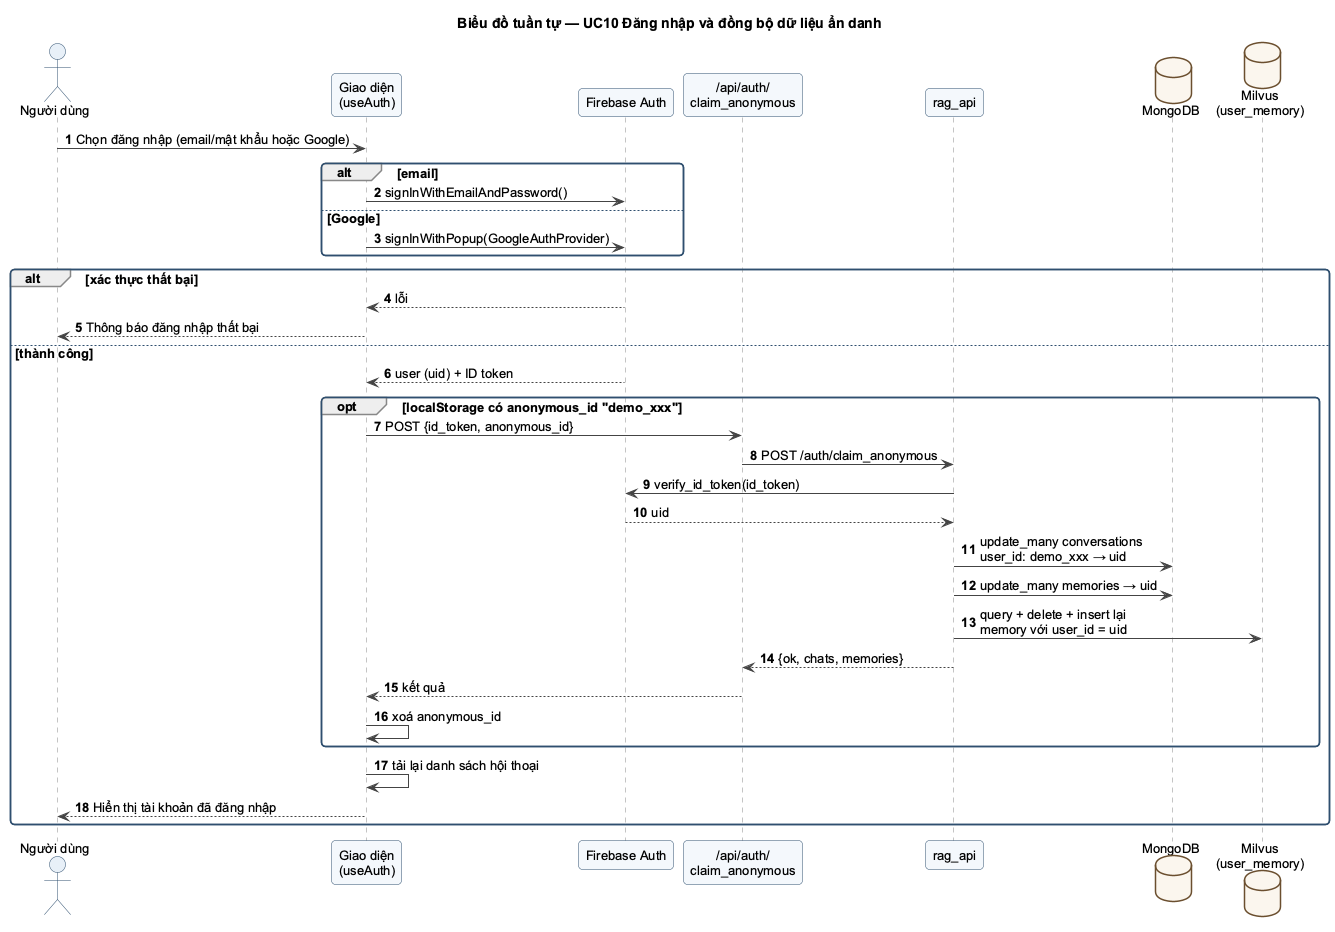

The diagram above was rendered by PlantUML. Its source (embedded in the PNG):
@startuml SEQ_DangNhap
!pragma layout smetana
!include _style.iuml
title Biểu đồ tuần tự — UC10 Đăng nhập và đồng bộ dữ liệu ẩn danh
autonumber

actor "Người dùng" as U
participant "Giao diện\n(useAuth)" as UI
participant "Firebase Auth" as FB
participant "/api/auth/\nclaim_anonymous" as Proxy
participant "rag_api" as API
database "MongoDB" as Mongo
database "Milvus\n(user_memory)" as Milvus

U -> UI : Chọn đăng nhập (email/mật khẩu hoặc Google)
alt email
  UI -> FB : signInWithEmailAndPassword()
else Google
  UI -> FB : signInWithPopup(GoogleAuthProvider)
end
alt xác thực thất bại
  FB --> UI : lỗi
  UI --> U : Thông báo đăng nhập thất bại
else thành công
  FB --> UI : user (uid) + ID token
  opt localStorage có anonymous_id "demo_xxx"
    UI -> Proxy : POST {id_token, anonymous_id}
    Proxy -> API : POST /auth/claim_anonymous
    API -> FB : verify_id_token(id_token)
    FB --> API : uid
    API -> Mongo : update_many conversations\nuser_id: demo_xxx → uid
    API -> Mongo : update_many memories → uid
    API -> Milvus : query + delete + insert lại\nmemory với user_id = uid
    API --> Proxy : {ok, chats, memories}
    Proxy --> UI : kết quả
    UI -> UI : xoá anonymous_id
  end
  UI -> UI : tải lại danh sách hội thoại
  UI --> U : Hiển thị tài khoản đã đăng nhập
end
@enduml